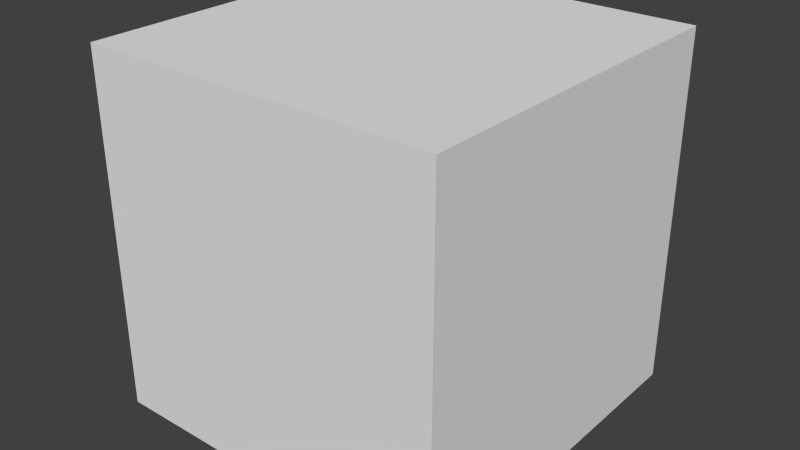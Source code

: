 # Source: room.blend  (saved by Blender 2.72.0; exported with 4.5.12 LTS)
import bpy
from mathutils import Matrix  # noqa: F401  (used for matrix-valued properties, if any)

bpy.ops.wm.read_factory_settings(use_empty=True)
scene = bpy.context.scene
scene.name = 'Scene'

# ---- collections
col_collection_1 = bpy.data.collections.new('Collection 1'); scene.collection.children.link(col_collection_1)

# ---- materials (node trees are filled in below, after node groups)
mat_material = bpy.data.materials.new('Material')
mat_material.alpha_threshold = 0.0
mat_material.use_transparent_shadow = False
mat_material.roughness = 0.5
mat_material.line_color = (0.0, 0.0, 0.0, 1.0)

# ---- material node trees

# ---- world
world_world = bpy.data.worlds.new('World'); scene.world = world_world
world_world.color = (0.05088, 0.05088, 0.05088)
world_world.use_sun_shadow = False
world_world.sun_shadow_jitter_overblur = 0.0
world_world.cycles.sampling_method = 'MANUAL'
world_world.cycles.sample_map_resolution = 256

# ---- meshes
me_cube = bpy.data.meshes.new('Cube')
me_cube.from_pydata([(4.978, 4.978, -0.03604), (4.978, -4.978, -0.03604), (-4.978, -4.978, -0.03604), (-4.978, 4.978, -0.03604), (4.978, 4.978, 9.92), (4.978, -4.978, 9.92), (-4.978, -4.978, 9.92), (-4.978, 4.978, 9.92)], [], [(0, 3, 2, 1), (4, 5, 6, 7), (0, 1, 5, 4), (1, 2, 6, 5), (2, 3, 7, 6), (4, 7, 3, 0)])
me_cube.materials.append(mat_material)
me_cube.use_remesh_preserve_volume = False
me_cube.use_remesh_preserve_attributes = False
me_cube.use_mirror_vertex_groups = False
me_cube.update()

# ---- objects
ob_room = bpy.data.objects.new('Room', me_cube)

# ---- transforms, parenting, visibility, modifiers, constraints
ob_room.location = (0.0, 0.0, 0.0)
ob_room.lock_rotations_4d = False
ob_room.empty_display_type = 'ARROWS'
ob_room.lineart.crease_threshold = 0.0

# ---- collection membership
col_collection_1.objects.link(ob_room)

# ---- scene / render settings (as saved in the file)
scene.frame_start = 1; scene.frame_end = 250; scene.frame_set(1)
scene.render.engine = 'BLENDER_EEVEE_NEXT'
scene.render.resolution_percentage = 50
scene.render.dither_intensity = 0.0
scene.cycles.use_denoising = False
scene.cycles.samples = 10
scene.cycles.sampling_pattern = 'TABULATED_SOBOL'
scene.cycles.light_sampling_threshold = 0.0
scene.cycles.use_adaptive_sampling = False
scene.cycles.use_light_tree = False
scene.cycles.blur_glossy = 0.0
scene.cycles.pixel_filter_type = 'GAUSSIAN'
scene.cycles.sample_clamp_indirect = 0.0
scene.view_settings.view_transform = 'Standard'
bpy.context.view_layer.update()

# ---- added for rendering (the .blend has no active camera and no usable light): camera, sun
cam_auto = bpy.data.cameras.new('AutoCamera')
cam_auto.lens = 50.0
cam_auto.sensor_width = 36.0
cam_auto.clip_end = 1000.0
ob_auto_camera = bpy.data.objects.new('AutoCamera', cam_auto)
scene.collection.objects.link(ob_auto_camera)
ob_auto_camera.location = (15.9547, -19.1457, 17.7057)
ob_auto_camera.rotation_euler = (1.09748, -7.21219e-08, 0.694738)
scene.camera = ob_auto_camera
light_auto_sun = bpy.data.lights.new('AutoSun', 'SUN')
light_auto_sun.energy = 3.0
light_auto_sun.angle = 0.0523599
ob_auto_sun = bpy.data.objects.new('AutoSun', light_auto_sun)
scene.collection.objects.link(ob_auto_sun)
ob_auto_sun.rotation_euler = (0.872665, 0.174533, 0.523599)
bpy.context.view_layer.update()
